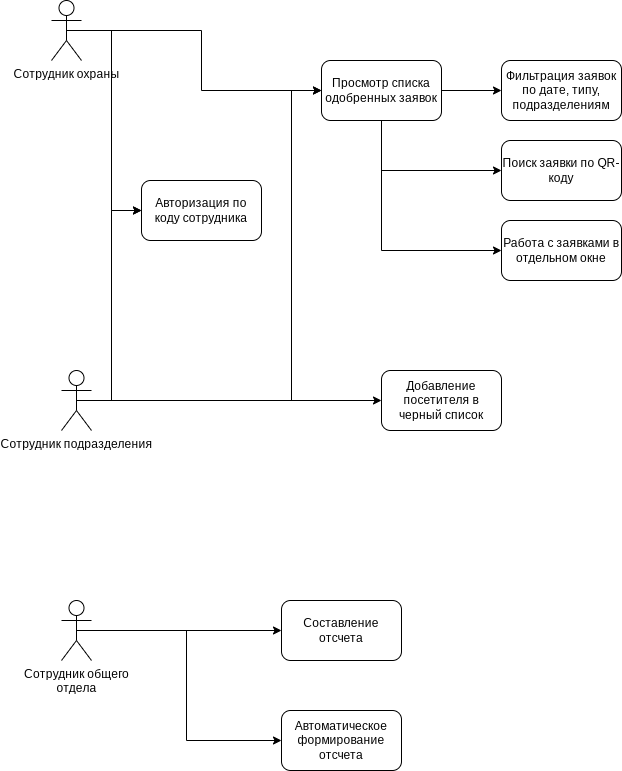

The diagram above was exported from draw.io. Its source (the exported page's mxGraphModel, read from the mxfile embedded in the PNG):
<mxGraphModel dx="1166" dy="441" grid="1" gridSize="10" guides="1" tooltips="1" connect="1" arrows="1" fold="1" page="1" pageScale="1" pageWidth="827" pageHeight="1169" math="0" shadow="0">
  <root>
    <mxCell id="0" />
    <mxCell id="1" parent="0" />
    <mxCell id="CBxF4jVGp6CI0c9BlTyQ-5" style="edgeStyle=orthogonalEdgeStyle;rounded=0;orthogonalLoop=1;jettySize=auto;html=1;exitX=0.5;exitY=0.5;exitDx=0;exitDy=0;exitPerimeter=0;entryX=0;entryY=0.5;entryDx=0;entryDy=0;" edge="1" parent="1" source="CBxF4jVGp6CI0c9BlTyQ-1" target="CBxF4jVGp6CI0c9BlTyQ-4">
      <mxGeometry relative="1" as="geometry" />
    </mxCell>
    <mxCell id="CBxF4jVGp6CI0c9BlTyQ-18" style="edgeStyle=orthogonalEdgeStyle;rounded=0;orthogonalLoop=1;jettySize=auto;html=1;exitX=0.5;exitY=0.5;exitDx=0;exitDy=0;exitPerimeter=0;entryX=0;entryY=0.5;entryDx=0;entryDy=0;" edge="1" parent="1" source="CBxF4jVGp6CI0c9BlTyQ-1" target="CBxF4jVGp6CI0c9BlTyQ-2">
      <mxGeometry relative="1" as="geometry" />
    </mxCell>
    <mxCell id="CBxF4jVGp6CI0c9BlTyQ-1" value="Сотрудник охраны" style="shape=umlActor;verticalLabelPosition=bottom;verticalAlign=top;html=1;outlineConnect=0;" vertex="1" parent="1">
      <mxGeometry x="110" y="170" width="30" height="60" as="geometry" />
    </mxCell>
    <mxCell id="CBxF4jVGp6CI0c9BlTyQ-2" value="Авторизация по коду сотрудника" style="rounded=1;whiteSpace=wrap;html=1;" vertex="1" parent="1">
      <mxGeometry x="200" y="350" width="120" height="60" as="geometry" />
    </mxCell>
    <mxCell id="CBxF4jVGp6CI0c9BlTyQ-7" style="edgeStyle=orthogonalEdgeStyle;rounded=0;orthogonalLoop=1;jettySize=auto;html=1;exitX=1;exitY=0.5;exitDx=0;exitDy=0;entryX=0;entryY=0.5;entryDx=0;entryDy=0;" edge="1" parent="1" source="CBxF4jVGp6CI0c9BlTyQ-4" target="CBxF4jVGp6CI0c9BlTyQ-6">
      <mxGeometry relative="1" as="geometry" />
    </mxCell>
    <mxCell id="CBxF4jVGp6CI0c9BlTyQ-9" style="edgeStyle=orthogonalEdgeStyle;rounded=0;orthogonalLoop=1;jettySize=auto;html=1;exitX=0.5;exitY=1;exitDx=0;exitDy=0;entryX=0;entryY=0.5;entryDx=0;entryDy=0;" edge="1" parent="1" source="CBxF4jVGp6CI0c9BlTyQ-4" target="CBxF4jVGp6CI0c9BlTyQ-8">
      <mxGeometry relative="1" as="geometry" />
    </mxCell>
    <mxCell id="CBxF4jVGp6CI0c9BlTyQ-11" style="edgeStyle=orthogonalEdgeStyle;rounded=0;orthogonalLoop=1;jettySize=auto;html=1;exitX=0.5;exitY=1;exitDx=0;exitDy=0;entryX=0;entryY=0.5;entryDx=0;entryDy=0;" edge="1" parent="1" source="CBxF4jVGp6CI0c9BlTyQ-4" target="CBxF4jVGp6CI0c9BlTyQ-10">
      <mxGeometry relative="1" as="geometry" />
    </mxCell>
    <mxCell id="CBxF4jVGp6CI0c9BlTyQ-4" value="Просмотр списка одобренных заявок" style="rounded=1;whiteSpace=wrap;html=1;" vertex="1" parent="1">
      <mxGeometry x="380" y="230" width="120" height="60" as="geometry" />
    </mxCell>
    <mxCell id="CBxF4jVGp6CI0c9BlTyQ-6" value="Фильтрация заявок по дате, типу, подразделениям" style="rounded=1;whiteSpace=wrap;html=1;" vertex="1" parent="1">
      <mxGeometry x="560" y="230" width="120" height="60" as="geometry" />
    </mxCell>
    <mxCell id="CBxF4jVGp6CI0c9BlTyQ-8" value="Поиск заявки по QR-коду" style="rounded=1;whiteSpace=wrap;html=1;" vertex="1" parent="1">
      <mxGeometry x="560" y="310" width="120" height="60" as="geometry" />
    </mxCell>
    <mxCell id="CBxF4jVGp6CI0c9BlTyQ-10" value="Работа с заявками в отдельном окне" style="rounded=1;whiteSpace=wrap;html=1;" vertex="1" parent="1">
      <mxGeometry x="560" y="390" width="120" height="60" as="geometry" />
    </mxCell>
    <mxCell id="CBxF4jVGp6CI0c9BlTyQ-17" style="edgeStyle=orthogonalEdgeStyle;rounded=0;orthogonalLoop=1;jettySize=auto;html=1;exitX=0.5;exitY=0.5;exitDx=0;exitDy=0;exitPerimeter=0;entryX=0;entryY=0.5;entryDx=0;entryDy=0;" edge="1" parent="1" source="CBxF4jVGp6CI0c9BlTyQ-12" target="CBxF4jVGp6CI0c9BlTyQ-4">
      <mxGeometry relative="1" as="geometry">
        <Array as="points">
          <mxPoint x="350" y="570" />
          <mxPoint x="350" y="260" />
        </Array>
      </mxGeometry>
    </mxCell>
    <mxCell id="CBxF4jVGp6CI0c9BlTyQ-19" style="edgeStyle=orthogonalEdgeStyle;rounded=0;orthogonalLoop=1;jettySize=auto;html=1;exitX=0.5;exitY=0.5;exitDx=0;exitDy=0;exitPerimeter=0;" edge="1" parent="1" source="CBxF4jVGp6CI0c9BlTyQ-12">
      <mxGeometry relative="1" as="geometry">
        <mxPoint x="200" y="380" as="targetPoint" />
        <Array as="points">
          <mxPoint x="170" y="570" />
          <mxPoint x="170" y="380" />
        </Array>
      </mxGeometry>
    </mxCell>
    <mxCell id="CBxF4jVGp6CI0c9BlTyQ-21" style="edgeStyle=orthogonalEdgeStyle;rounded=0;orthogonalLoop=1;jettySize=auto;html=1;exitX=0.5;exitY=0.5;exitDx=0;exitDy=0;exitPerimeter=0;entryX=0;entryY=0.5;entryDx=0;entryDy=0;" edge="1" parent="1" source="CBxF4jVGp6CI0c9BlTyQ-12" target="CBxF4jVGp6CI0c9BlTyQ-20">
      <mxGeometry relative="1" as="geometry" />
    </mxCell>
    <mxCell id="CBxF4jVGp6CI0c9BlTyQ-12" value="Сотрудник подразделения" style="shape=umlActor;verticalLabelPosition=bottom;verticalAlign=top;html=1;outlineConnect=0;" vertex="1" parent="1">
      <mxGeometry x="120" y="540" width="30" height="60" as="geometry" />
    </mxCell>
    <mxCell id="CBxF4jVGp6CI0c9BlTyQ-20" value="Добавление посетителя в черный список" style="rounded=1;whiteSpace=wrap;html=1;" vertex="1" parent="1">
      <mxGeometry x="440" y="540" width="120" height="60" as="geometry" />
    </mxCell>
    <mxCell id="CBxF4jVGp6CI0c9BlTyQ-24" style="edgeStyle=orthogonalEdgeStyle;rounded=0;orthogonalLoop=1;jettySize=auto;html=1;exitX=0.5;exitY=0.5;exitDx=0;exitDy=0;exitPerimeter=0;entryX=0;entryY=0.5;entryDx=0;entryDy=0;" edge="1" parent="1" source="CBxF4jVGp6CI0c9BlTyQ-22" target="CBxF4jVGp6CI0c9BlTyQ-23">
      <mxGeometry relative="1" as="geometry" />
    </mxCell>
    <mxCell id="CBxF4jVGp6CI0c9BlTyQ-27" style="edgeStyle=orthogonalEdgeStyle;rounded=0;orthogonalLoop=1;jettySize=auto;html=1;exitX=0.5;exitY=0.5;exitDx=0;exitDy=0;exitPerimeter=0;entryX=0;entryY=0.5;entryDx=0;entryDy=0;" edge="1" parent="1" source="CBxF4jVGp6CI0c9BlTyQ-22" target="CBxF4jVGp6CI0c9BlTyQ-26">
      <mxGeometry relative="1" as="geometry" />
    </mxCell>
    <mxCell id="CBxF4jVGp6CI0c9BlTyQ-22" value="Сотрудник общего&lt;br&gt;отдела" style="shape=umlActor;verticalLabelPosition=bottom;verticalAlign=top;html=1;outlineConnect=0;" vertex="1" parent="1">
      <mxGeometry x="120" y="770" width="30" height="60" as="geometry" />
    </mxCell>
    <mxCell id="CBxF4jVGp6CI0c9BlTyQ-23" value="Составление отсчета" style="rounded=1;whiteSpace=wrap;html=1;" vertex="1" parent="1">
      <mxGeometry x="340" y="770" width="120" height="60" as="geometry" />
    </mxCell>
    <mxCell id="CBxF4jVGp6CI0c9BlTyQ-26" value="Автоматическое формирование отсчета" style="rounded=1;whiteSpace=wrap;html=1;" vertex="1" parent="1">
      <mxGeometry x="340" y="880" width="120" height="60" as="geometry" />
    </mxCell>
  </root>
</mxGraphModel>